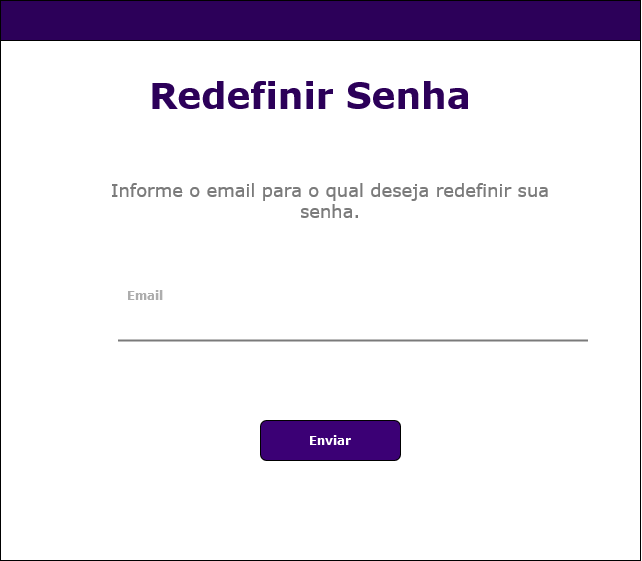

The diagram above was exported from draw.io. Its source (the exported page's mxGraphModel, read from the mxfile embedded in the PNG):
<mxGraphModel dx="1697" dy="3118" grid="1" gridSize="10" guides="1" tooltips="1" connect="1" arrows="1" fold="1" page="1" pageScale="1" pageWidth="827" pageHeight="1169" math="0" shadow="0">
  <root>
    <mxCell id="0" />
    <mxCell id="1" parent="0" />
    <mxCell id="2" value="" style="rounded=0;whiteSpace=wrap;html=1;fillColor=#2C0059;strokeColor=#000000;" vertex="1" parent="1">
      <mxGeometry x="840" y="-600" width="640" height="40" as="geometry" />
    </mxCell>
    <mxCell id="3" value="" style="rounded=0;whiteSpace=wrap;html=1;" vertex="1" parent="1">
      <mxGeometry x="840" y="-560" width="640" height="520" as="geometry" />
    </mxCell>
    <mxCell id="4" value="&lt;font style=&quot;font-size: 36px;&quot;&gt;&lt;b&gt;&lt;font color=&quot;#2c0059&quot; face=&quot;Verdana&quot;&gt;Redefinir Senha&lt;/font&gt;&lt;/b&gt;&lt;/font&gt;" style="text;html=1;strokeColor=none;fillColor=none;align=center;verticalAlign=middle;whiteSpace=wrap;rounded=0;" vertex="1" parent="1">
      <mxGeometry x="920" y="-520" width="460" height="30" as="geometry" />
    </mxCell>
    <mxCell id="5" value="&lt;font color=&quot;#7a7a7a&quot; face=&quot;Verdana&quot; style=&quot;font-size: 18px;&quot;&gt;Informe o email para o qual deseja redefinir sua senha.&lt;/font&gt;" style="text;html=1;strokeColor=none;fillColor=none;align=center;verticalAlign=middle;whiteSpace=wrap;rounded=0;" vertex="1" parent="1">
      <mxGeometry x="935" y="-415" width="470" height="30" as="geometry" />
    </mxCell>
    <mxCell id="6" value="&lt;font color=&quot;#adadad&quot; face=&quot;Verdana&quot;&gt;&lt;b&gt;Email&lt;/b&gt;&lt;/font&gt;" style="text;html=1;strokeColor=none;fillColor=none;align=center;verticalAlign=middle;whiteSpace=wrap;rounded=0;" vertex="1" parent="1">
      <mxGeometry x="955" y="-320" width="60" height="30" as="geometry" />
    </mxCell>
    <mxCell id="7" value="" style="line;strokeWidth=2;html=1;fillColor=#7A7A7A;strokeColor=#7A7A7A;" vertex="1" parent="1">
      <mxGeometry x="957.5" y="-265" width="470" height="10" as="geometry" />
    </mxCell>
    <mxCell id="8" value="" style="rounded=1;whiteSpace=wrap;html=1;fillColor=#3B0075;" vertex="1" parent="1">
      <mxGeometry x="1100" y="-180" width="140" height="40" as="geometry" />
    </mxCell>
    <mxCell id="9" value="&lt;b&gt;&lt;font color=&quot;#ffffff&quot; face=&quot;Verdana&quot;&gt;Enviar&lt;/font&gt;&lt;/b&gt;" style="text;html=1;strokeColor=none;fillColor=none;align=center;verticalAlign=middle;whiteSpace=wrap;rounded=0;" vertex="1" parent="1">
      <mxGeometry x="1140" y="-175" width="60" height="30" as="geometry" />
    </mxCell>
  </root>
</mxGraphModel>